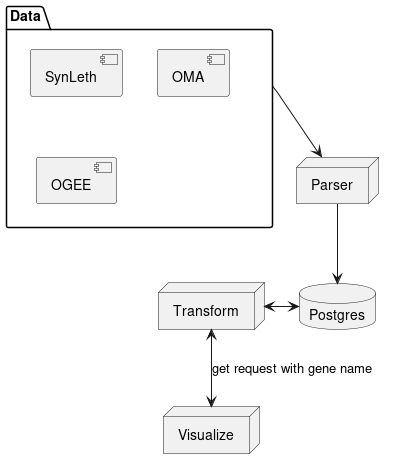

The diagram above was rendered by PlantUML. Its source (embedded in the PNG):
@startuml
package Data {
    [SynLeth]
    [OMA]
    [OGEE]
}

node Parser
node Transform
node Visualize
database "Postgres"

Data --> "Parser"
Parser --> "Postgres"
Postgres <-l-> "Transform"
Transform <--> Visualize : get request with gene name

@enduml